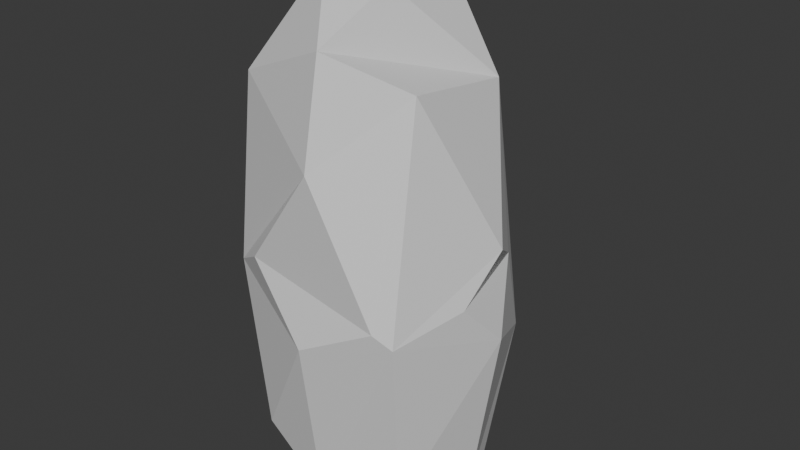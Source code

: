 # Source: BigStone.blend  (saved by Blender 4.5.90; exported with 4.5.12 LTS)
import bpy
from mathutils import Matrix  # noqa: F401  (used for matrix-valued properties, if any)

bpy.ops.wm.read_factory_settings(use_empty=True)
scene = bpy.context.scene
scene.name = 'Scene'

# ---- collections
col_collection = bpy.data.collections.new('Collection'); scene.collection.children.link(col_collection)

# ---- materials (node trees are filled in below, after node groups)
mat_material = bpy.data.materials.new('Material')
mat_material.alpha_threshold = 0.0
mat_material.roughness = 0.5
mat_material.line_color = (0.0, 0.0, 0.0, 1.0)

# ---- material node trees
mat_material.use_nodes = True; mat_material.node_tree.nodes.clear()
_N = mat_material.node_tree.nodes; _L = mat_material.node_tree.links
n0 = _N.new('ShaderNodeOutputMaterial'); n0.name = 'Material Output'; n0.location = (200, 100)
n1 = _N.new('ShaderNodeBsdfPrincipled'); n1.name = 'Principled BSDF'; n1.location = (-200, 100)
n1.inputs[3].default_value = 1.45
_L.new(n1.outputs[0], n0.inputs[0])
n0.is_active_output = True

# ---- world
world_world = bpy.data.worlds.new('World'); scene.world = world_world
world_world.use_nodes = True; world_world.node_tree.nodes.clear()
_N = world_world.node_tree.nodes; _L = world_world.node_tree.links
n0 = _N.new('ShaderNodeOutputWorld'); n0.name = 'World Output'; n0.location = (200, 100)
n1 = _N.new('ShaderNodeBackground'); n1.name = 'Background'; n1.location = (-200, 100)
n1.inputs[0].default_value = (0.05088, 0.05088, 0.05088, 1.0)
_L.new(n1.outputs[0], n0.inputs[0])
n0.is_active_output = True
world_world.color = (0.05088, 0.05088, 0.05088)
world_world.sun_shadow_jitter_overblur = 0.0

# ---- meshes
me_cube = bpy.data.meshes.new('Cube')
me_cube.from_pydata([(0.938, 0.6077, 3.932), (1.012, -0.7659, 4.145), (1.003, -1.003, -0.3014), (-1.008, 0.9105, 0.137), (-0.961, -0.9394, 4.0), (-0.8495, -1.032, -0.1234), (-0.8032, 0.3458, -0.5967), (-0.1003, 1.17, -0.6683), (-1.129, -1.029, 1.876), (1.132, -1.246, 1.752), (-1.056, 0.954, 2.312), (0.2917, -1.263, 4.529), (-0.02703, -1.082, -0.6784), (-0.8943, -0.06701, 4.719), (-0.4644, 1.028, 4.015), (1.176, -9.06e-09, -0.6924), (-0.06687, 1.547, 2.067), (-0.02534, 0.7902, 5.236), (-0.4613, -0.3272, 5.056), (0.3234, -0.3267, 4.955), (-0.9305, 0.2912, 4.484), (1.195, 0.5425, 2.098), (0.9933, 1.071, 0.9004), (0.5078, 1.319, 1.99), (1.484, 9.525e-09, 2.452), (1.4, -0.4844, 1.944), (1.52, 3.954e-09, 1.43), (0.9328, -1.32, 1.885), (0.2803, -1.47, 3.404), (-0.6225, -1.325, 2.196), (0.0755, -1.45, 1.424), (-1.155, -0.1107, 3.029), (-1.127, 0.7102, 2.304), (-1.215, 0.04827, 1.385), (1.052, 0.4021, -0.6862), (0.3153, 1.092, -0.6611)], [], [(3, 7, 6), (3, 10, 16, 7), (17, 18, 19), (19, 18, 13, 4, 11), (0, 19, 11, 1), (0, 14, 17, 19), (14, 20, 13, 18, 17), (0, 21, 22, 23), (21, 24, 25, 26), (16, 14, 0, 23), (21, 0, 24), (25, 24, 0, 1, 9), (15, 26, 25, 9, 2), (27, 28, 29, 30), (9, 1, 11, 28, 27), (29, 28, 11, 4, 8), (12, 30, 29, 8, 5), (2, 9, 27, 30, 12), (6, 15, 12), (12, 15, 2), (6, 12, 5), (8, 31, 32, 33), (8, 4, 13, 31), (32, 31, 13, 20, 14, 10), (6, 33, 32, 10, 3), (5, 8, 33, 6), (10, 14, 16), (22, 34, 35), (7, 35, 34, 15, 6), (34, 22, 21, 26, 15), (7, 16, 23, 22, 35)])
_uv = me_cube.uv_layers.new(name='UVMap')
_uv.uv.foreach_set('vector', [0.125, 0.5, 0.25, 0.5, 0.125, 0.625, 0.375, 0.25, 0.5, 0.25, 0.5, 0.375, 0.375, 0.375, 0.75, 0.5293, 0.8496, 0.625, 0.6583, 0.625, 0.75, 0.711, 0.8496, 0.625, 0.875, 0.625, 0.875, 0.75, 0.75, 0.75, 0.625, 0.625, 0.75, 0.711, 0.75, 0.75, 0.625, 0.75, 0.625, 0.5, 0.75, 0.5, 0.75, 0.5293, 0.6583, 0.625, 0.7989, 0.5, 0.875, 0.5814, 0.875, 0.625, 0.8496, 0.625, 0.75, 0.5293, 0.5284, 0.5, 0.5, 0.5507, 0.471, 0.5, 0.5, 0.4433, 0.5, 0.5743, 0.5232, 0.625, 0.5, 0.6777, 0.4765, 0.625, 0.5, 0.375, 0.625, 0.375, 0.5284, 0.5, 0.5, 0.4433, 0.5, 0.5507, 0.625, 0.625, 0.5232, 0.625, 0.5, 0.6777, 0.5232, 0.625, 0.625, 0.625, 0.625, 0.75, 0.5, 0.75, 0.375, 0.625, 0.4765, 0.625, 0.5, 0.6777, 0.5, 0.75, 0.375, 0.75, 0.5, 0.7749, 0.5559, 0.875, 0.5, 0.9639, 0.4575, 0.875, 0.5, 0.75, 0.625, 0.75, 0.625, 0.875, 0.5559, 0.875, 0.5, 0.7749, 0.5, 0.9639, 0.5559, 0.875, 0.625, 0.875, 0.625, 1.0, 0.5, 1.0, 0.375, 0.875, 0.4575, 0.875, 0.5, 0.9639, 0.5, 1.0, 0.375, 1.0, 0.375, 0.75, 0.5, 0.75, 0.5, 0.7749, 0.4575, 0.875, 0.375, 0.875, 0.25, 0.5144, 0.3608, 0.625, 0.25, 0.7409, 0.25, 0.7409, 0.375, 0.625, 0.375, 0.75, 0.1392, 0.625, 0.25, 0.75, 0.125, 0.75, 0.5, 0.04477, 0.5402, 0.125, 0.5, 0.2188, 0.4655, 0.125, 0.5, 0.0, 0.625, 0.0, 0.625, 0.125, 0.5402, 0.125, 0.5, 0.2188, 0.5402, 0.125, 0.625, 0.125, 0.625, 0.1686, 0.5691, 0.25, 0.5, 0.25, 0.375, 0.125, 0.4655, 0.125, 0.5, 0.2188, 0.5, 0.25, 0.375, 0.25, 0.375, 0.0, 0.5, 0.04477, 0.4655, 0.125, 0.375, 0.125, 0.5, 0.25, 0.625, 0.375, 0.5, 0.375, 0.4139, 0.5, 0.3722, 0.5798, 0.3416, 0.4564, 0.25, 0.5, 0.3416, 0.4564, 0.3722, 0.5798, 0.3608, 0.625, 0.25, 0.5144, 0.3722, 0.5798, 0.471, 0.5, 0.5, 0.5743, 0.4765, 0.625, 0.375, 0.625, 0.375, 0.375, 0.5, 0.375, 0.5, 0.4433, 0.4139, 0.5, 0.3416, 0.4564])
me_cube.materials.append(mat_material)
me_cube.use_mirror_vertex_groups = False
me_cube.update()

# ---- objects
ob_cube = bpy.data.objects.new('Cube', me_cube)

# ---- transforms, parenting, visibility, modifiers, constraints
ob_cube.location = (0.0, 0.0, 0.0)
ob_cube.lock_rotations_4d = False
ob_cube.empty_display_type = 'ARROWS'
ob_cube.lineart.crease_threshold = 0.0

# ---- collection membership
col_collection.objects.link(ob_cube)

# ---- scene / render settings (as saved in the file)
scene.frame_start = 1; scene.frame_end = 250; scene.frame_set(1)
scene.render.engine = 'BLENDER_EEVEE_NEXT'
bpy.context.view_layer.update()

# ---- added for rendering (the .blend has no active camera and no usable light): camera, sun
cam_auto = bpy.data.cameras.new('AutoCamera')
cam_auto.lens = 50.0
cam_auto.sensor_width = 36.0
cam_auto.clip_end = 1000.0
ob_auto_camera = bpy.data.objects.new('AutoCamera', cam_auto)
scene.collection.objects.link(ob_auto_camera)
ob_auto_camera.location = (6.80695, -7.94679, 7.59505)
ob_auto_camera.rotation_euler = (1.09748, -7.21219e-08, 0.694738)
scene.camera = ob_auto_camera
light_auto_sun = bpy.data.lights.new('AutoSun', 'SUN')
light_auto_sun.energy = 3.0
light_auto_sun.angle = 0.0523599
ob_auto_sun = bpy.data.objects.new('AutoSun', light_auto_sun)
scene.collection.objects.link(ob_auto_sun)
ob_auto_sun.rotation_euler = (0.872665, 0.174533, 0.523599)
bpy.context.view_layer.update()
